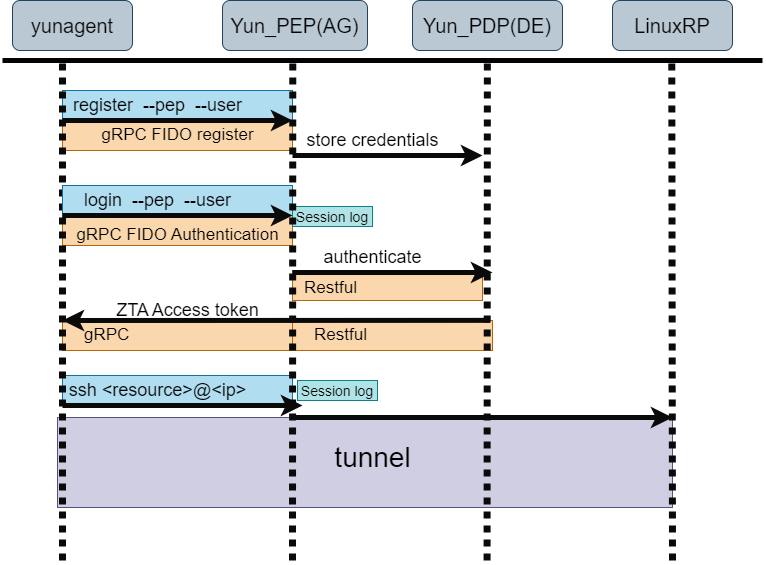

The diagram above was exported from draw.io. Its source (the exported page's mxGraphModel, read from the mxfile embedded in the PNG):
<mxGraphModel dx="849" dy="548" grid="1" gridSize="10" guides="1" tooltips="1" connect="1" arrows="1" fold="1" page="1" pageScale="1" pageWidth="850" pageHeight="1100" background="#FFFFFF" math="0" shadow="0">
  <root>
    <mxCell id="0" />
    <mxCell id="1" parent="0" />
    <mxCell id="49" value="" style="group" vertex="1" connectable="0" parent="1">
      <mxGeometry x="125" y="480" width="615" height="90" as="geometry" />
    </mxCell>
    <mxCell id="43" value="　" style="rounded=0;whiteSpace=wrap;html=1;fontSize=18;fillColor=#d0cee2;strokeColor=#56517e;align=left;" parent="49" vertex="1">
      <mxGeometry y="-23" width="615" height="90" as="geometry" />
    </mxCell>
    <mxCell id="42" value="" style="endArrow=classic;html=1;strokeColor=#0A0A0A;strokeWidth=5;fontSize=20;fontColor=#050505;" parent="49" edge="1">
      <mxGeometry width="50" height="50" relative="1" as="geometry">
        <mxPoint x="234.99999999999977" y="-23" as="sourcePoint" />
        <mxPoint x="615" y="-23" as="targetPoint" />
      </mxGeometry>
    </mxCell>
    <mxCell id="44" value="&lt;font style=&quot;&quot;&gt;&lt;font style=&quot;font-size: 28px;&quot; color=&quot;#000000&quot;&gt;tunnel&lt;/font&gt;&lt;br&gt;&lt;/font&gt;" style="text;html=1;align=center;verticalAlign=middle;resizable=0;points=[];autosize=1;strokeColor=none;fillColor=none;" parent="49" vertex="1">
      <mxGeometry x="265" y="-8" width="100" height="50" as="geometry" />
    </mxCell>
    <mxCell id="37" value="　" style="rounded=0;whiteSpace=wrap;html=1;fontSize=18;fillColor=#b1ddf0;strokeColor=#10739e;align=left;" parent="1" vertex="1">
      <mxGeometry x="130" y="415" width="230" height="30" as="geometry" />
    </mxCell>
    <mxCell id="35" value="　" style="rounded=0;whiteSpace=wrap;html=1;fontSize=18;fillColor=#fad7ac;strokeColor=#b46504;align=left;" parent="1" vertex="1">
      <mxGeometry x="130" y="360" width="240" height="30" as="geometry" />
    </mxCell>
    <mxCell id="33" value="　" style="rounded=0;whiteSpace=wrap;html=1;fontSize=18;fillColor=#fad7ac;strokeColor=#b46504;align=left;" parent="1" vertex="1">
      <mxGeometry x="360" y="360" width="200" height="30" as="geometry" />
    </mxCell>
    <mxCell id="30" value="　" style="rounded=0;whiteSpace=wrap;html=1;fontSize=18;fillColor=#fad7ac;strokeColor=#b46504;align=left;" parent="1" vertex="1">
      <mxGeometry x="360" y="310" width="190" height="30" as="geometry" />
    </mxCell>
    <mxCell id="23" value="　" style="rounded=0;whiteSpace=wrap;html=1;fontSize=18;fillColor=#fad7ac;strokeColor=#b46504;align=left;" parent="1" vertex="1">
      <mxGeometry x="130" y="255" width="230" height="30" as="geometry" />
    </mxCell>
    <mxCell id="15" value="　" style="rounded=0;whiteSpace=wrap;html=1;fontSize=18;fillColor=#fad7ac;strokeColor=#b46504;align=left;" parent="1" vertex="1">
      <mxGeometry x="130" y="160" width="230" height="30" as="geometry" />
    </mxCell>
    <mxCell id="13" value="　" style="rounded=0;whiteSpace=wrap;html=1;fontSize=18;fillColor=#b1ddf0;strokeColor=#10739e;align=left;" parent="1" vertex="1">
      <mxGeometry x="130" y="130" width="230" height="30" as="geometry" />
    </mxCell>
    <mxCell id="2" value="&lt;font style=&quot;font-size: 20px;&quot; color=&quot;#050505&quot;&gt;yunagent&lt;/font&gt;" style="rounded=1;whiteSpace=wrap;html=1;fillColor=#bac8d3;strokeColor=#23445d;" parent="1" vertex="1">
      <mxGeometry x="80" y="40" width="120" height="50" as="geometry" />
    </mxCell>
    <mxCell id="3" value="" style="endArrow=none;html=1;fontSize=16;strokeWidth=5;strokeColor=#030303;" parent="1" edge="1">
      <mxGeometry width="50" height="50" relative="1" as="geometry">
        <mxPoint x="70" y="100" as="sourcePoint" />
        <mxPoint x="830" y="100" as="targetPoint" />
      </mxGeometry>
    </mxCell>
    <mxCell id="4" value="&lt;font style=&quot;font-size: 20px;&quot; color=&quot;#050505&quot;&gt;Yun_PEP(AG)&lt;/font&gt;" style="rounded=1;whiteSpace=wrap;html=1;fillColor=#bac8d3;strokeColor=#23445d;" parent="1" vertex="1">
      <mxGeometry x="290" y="40" width="145" height="50" as="geometry" />
    </mxCell>
    <mxCell id="5" value="&lt;font style=&quot;font-size: 20px;&quot; color=&quot;#050505&quot;&gt;Yun_PDP(DE)&lt;/font&gt;" style="rounded=1;whiteSpace=wrap;html=1;fillColor=#bac8d3;strokeColor=#23445d;" parent="1" vertex="1">
      <mxGeometry x="480" y="40" width="150" height="50" as="geometry" />
    </mxCell>
    <mxCell id="6" value="&lt;font style=&quot;font-size: 20px;&quot; color=&quot;#050505&quot;&gt;LinuxRP&lt;/font&gt;" style="rounded=1;whiteSpace=wrap;html=1;fillColor=#bac8d3;strokeColor=#23445d;" parent="1" vertex="1">
      <mxGeometry x="680" y="40" width="120" height="50" as="geometry" />
    </mxCell>
    <mxCell id="7" value="" style="endArrow=none;dashed=1;html=1;dashPattern=1 1;strokeWidth=7;fontSize=16;strokeColor=#0A0A0A;" parent="1" edge="1">
      <mxGeometry width="50" height="50" relative="1" as="geometry">
        <mxPoint x="130" y="600" as="sourcePoint" />
        <mxPoint x="130.00000000000003" y="100" as="targetPoint" />
      </mxGeometry>
    </mxCell>
    <mxCell id="9" value="" style="endArrow=none;dashed=1;html=1;dashPattern=1 1;strokeWidth=7;fontSize=16;strokeColor=#0A0A0A;" parent="1" edge="1">
      <mxGeometry width="50" height="50" relative="1" as="geometry">
        <mxPoint x="554.58" y="600" as="sourcePoint" />
        <mxPoint x="554.8699999999998" y="100.00000000000011" as="targetPoint" />
      </mxGeometry>
    </mxCell>
    <mxCell id="10" value="" style="endArrow=none;dashed=1;html=1;dashPattern=1 1;strokeWidth=7;fontSize=16;strokeColor=#0A0A0A;" parent="1" edge="1">
      <mxGeometry width="50" height="50" relative="1" as="geometry">
        <mxPoint x="740" y="600" as="sourcePoint" />
        <mxPoint x="739.2899999999997" y="100.00000000000011" as="targetPoint" />
      </mxGeometry>
    </mxCell>
    <mxCell id="11" value="" style="endArrow=classic;html=1;strokeColor=#0A0A0A;strokeWidth=5;fontSize=20;fontColor=#050505;entryX=1;entryY=1;entryDx=0;entryDy=0;" parent="1" target="13" edge="1">
      <mxGeometry width="50" height="50" relative="1" as="geometry">
        <mxPoint x="130" y="160" as="sourcePoint" />
        <mxPoint x="350" y="160" as="targetPoint" />
      </mxGeometry>
    </mxCell>
    <mxCell id="12" value="&lt;font style=&quot;&quot;&gt;&lt;font style=&quot;font-size: 18px;&quot; color=&quot;#000000&quot;&gt;register&amp;nbsp; --pep&amp;nbsp; --user&lt;/font&gt;&lt;br&gt;&lt;/font&gt;" style="text;html=1;align=center;verticalAlign=middle;resizable=0;points=[];autosize=1;strokeColor=none;fillColor=none;" parent="1" vertex="1">
      <mxGeometry x="130" y="125" width="190" height="40" as="geometry" />
    </mxCell>
    <mxCell id="16" value="&lt;font style=&quot;&quot;&gt;&lt;font style=&quot;font-size: 17px;&quot; color=&quot;#000000&quot;&gt;gRPC FIDO register&lt;/font&gt;&lt;br&gt;&lt;/font&gt;" style="text;html=1;align=center;verticalAlign=middle;resizable=0;points=[];autosize=1;strokeColor=none;fillColor=none;" parent="1" vertex="1">
      <mxGeometry x="155" y="160" width="180" height="30" as="geometry" />
    </mxCell>
    <mxCell id="17" value="" style="endArrow=classic;html=1;strokeColor=#0A0A0A;strokeWidth=5;fontSize=20;fontColor=#050505;" parent="1" edge="1">
      <mxGeometry width="50" height="50" relative="1" as="geometry">
        <mxPoint x="360" y="195" as="sourcePoint" />
        <mxPoint x="550" y="195" as="targetPoint" />
      </mxGeometry>
    </mxCell>
    <mxCell id="18" value="&lt;div style=&quot;text-align: left;&quot;&gt;&lt;span style=&quot;font-size: 18px; color: rgb(0, 0, 0); background-color: initial;&quot;&gt;store credentials&lt;/span&gt;&lt;/div&gt;" style="text;html=1;align=center;verticalAlign=middle;resizable=0;points=[];autosize=1;strokeColor=none;fillColor=none;" parent="1" vertex="1">
      <mxGeometry x="360" y="160" width="160" height="40" as="geometry" />
    </mxCell>
    <mxCell id="19" value="　" style="rounded=0;whiteSpace=wrap;html=1;fontSize=18;fillColor=#b1ddf0;strokeColor=#10739e;align=left;" parent="1" vertex="1">
      <mxGeometry x="130" y="225" width="230" height="30" as="geometry" />
    </mxCell>
    <mxCell id="20" value="&lt;font style=&quot;&quot;&gt;&lt;font style=&quot;font-size: 18px;&quot; color=&quot;#000000&quot;&gt;login&amp;nbsp; --pep&amp;nbsp; --user&lt;/font&gt;&lt;br&gt;&lt;/font&gt;" style="text;html=1;align=center;verticalAlign=middle;resizable=0;points=[];autosize=1;strokeColor=none;fillColor=none;" parent="1" vertex="1">
      <mxGeometry x="140" y="220" width="170" height="40" as="geometry" />
    </mxCell>
    <mxCell id="21" value="&lt;font style=&quot;&quot;&gt;&lt;font style=&quot;font-size: 17px;&quot; color=&quot;#000000&quot;&gt;gRPC FIDO Authentication&lt;/font&gt;&lt;br&gt;&lt;/font&gt;" style="text;html=1;align=center;verticalAlign=middle;resizable=0;points=[];autosize=1;strokeColor=none;fillColor=none;" parent="1" vertex="1">
      <mxGeometry x="130" y="260" width="230" height="30" as="geometry" />
    </mxCell>
    <mxCell id="22" value="" style="endArrow=classic;html=1;strokeColor=#0A0A0A;strokeWidth=5;fontSize=20;fontColor=#050505;entryX=1;entryY=1;entryDx=0;entryDy=0;" parent="1" edge="1">
      <mxGeometry width="50" height="50" relative="1" as="geometry">
        <mxPoint x="130" y="255" as="sourcePoint" />
        <mxPoint x="359.9999999999998" y="255" as="targetPoint" />
      </mxGeometry>
    </mxCell>
    <mxCell id="24" value="" style="endArrow=classic;html=1;strokeColor=#0A0A0A;strokeWidth=5;fontSize=20;fontColor=#050505;" parent="1" edge="1">
      <mxGeometry width="50" height="50" relative="1" as="geometry">
        <mxPoint x="360" y="312" as="sourcePoint" />
        <mxPoint x="560" y="312" as="targetPoint" />
      </mxGeometry>
    </mxCell>
    <mxCell id="25" value="&lt;div style=&quot;text-align: left;&quot;&gt;&lt;span style=&quot;font-size: 18px; color: rgb(0, 0, 0); background-color: initial;&quot;&gt;authenticate&lt;/span&gt;&lt;/div&gt;" style="text;html=1;align=center;verticalAlign=middle;resizable=0;points=[];autosize=1;strokeColor=none;fillColor=none;" parent="1" vertex="1">
      <mxGeometry x="380" y="277" width="120" height="40" as="geometry" />
    </mxCell>
    <mxCell id="26" value="" style="endArrow=classic;html=1;strokeColor=#0A0A0A;strokeWidth=5;fontSize=20;fontColor=#050505;exitX=0.987;exitY=-0.005;exitDx=0;exitDy=0;exitPerimeter=0;" parent="1" edge="1" source="33">
      <mxGeometry width="50" height="50" relative="1" as="geometry">
        <mxPoint x="540" y="360" as="sourcePoint" />
        <mxPoint x="130" y="360" as="targetPoint" />
      </mxGeometry>
    </mxCell>
    <mxCell id="27" value="&lt;div style=&quot;text-align: left;&quot;&gt;&lt;span style=&quot;font-size: 18px; color: rgb(0, 0, 0); background-color: initial;&quot;&gt;ZTA Access token&lt;/span&gt;&lt;/div&gt;" style="text;html=1;align=center;verticalAlign=middle;resizable=0;points=[];autosize=1;strokeColor=none;fillColor=none;" parent="1" vertex="1">
      <mxGeometry x="170" y="330" width="170" height="40" as="geometry" />
    </mxCell>
    <mxCell id="29" value="&lt;div style=&quot;&quot;&gt;&lt;span style=&quot;font-size: 17px; color: rgb(0, 0, 0); background-color: initial;&quot;&gt;Restful&lt;/span&gt;&lt;/div&gt;" style="text;html=1;align=left;verticalAlign=middle;resizable=0;points=[];autosize=1;strokeColor=none;fillColor=none;" parent="1" vertex="1">
      <mxGeometry x="370" y="313" width="80" height="30" as="geometry" />
    </mxCell>
    <mxCell id="34" value="&lt;div style=&quot;&quot;&gt;&lt;span style=&quot;font-size: 17px; color: rgb(0, 0, 0); background-color: initial;&quot;&gt;Restful&lt;/span&gt;&lt;/div&gt;" style="text;html=1;align=left;verticalAlign=middle;resizable=0;points=[];autosize=1;strokeColor=none;fillColor=none;" parent="1" vertex="1">
      <mxGeometry x="380" y="360" width="80" height="30" as="geometry" />
    </mxCell>
    <mxCell id="36" value="&lt;div style=&quot;&quot;&gt;&lt;span style=&quot;font-size: 17px; color: rgb(0, 0, 0); background-color: initial;&quot;&gt;gRPC&lt;/span&gt;&lt;/div&gt;" style="text;html=1;align=left;verticalAlign=middle;resizable=0;points=[];autosize=1;strokeColor=none;fillColor=none;" parent="1" vertex="1">
      <mxGeometry x="150" y="360" width="70" height="30" as="geometry" />
    </mxCell>
    <mxCell id="38" value="&lt;font style=&quot;&quot;&gt;&lt;font style=&quot;font-size: 18px;&quot; color=&quot;#000000&quot;&gt;ssh &amp;lt;resource&amp;gt;@&amp;lt;ip&amp;gt;&lt;/font&gt;&lt;br&gt;&lt;/font&gt;" style="text;html=1;align=center;verticalAlign=middle;resizable=0;points=[];autosize=1;strokeColor=none;fillColor=none;" parent="1" vertex="1">
      <mxGeometry x="125" y="410" width="200" height="40" as="geometry" />
    </mxCell>
    <mxCell id="39" value="" style="endArrow=classic;html=1;strokeColor=#0A0A0A;strokeWidth=5;fontSize=20;fontColor=#050505;" parent="1" edge="1">
      <mxGeometry width="50" height="50" relative="1" as="geometry">
        <mxPoint x="130" y="445" as="sourcePoint" />
        <mxPoint x="370" y="445" as="targetPoint" />
      </mxGeometry>
    </mxCell>
    <mxCell id="46" value="&lt;font style=&quot;font-size: 14px;&quot; color=&quot;#050505&quot;&gt;Session log&lt;/font&gt;" style="rounded=0;whiteSpace=wrap;html=1;fontSize=18;fillColor=#b0e3e6;strokeColor=#0e8088;align=center;" vertex="1" parent="1">
      <mxGeometry x="360" y="246" width="80" height="20" as="geometry" />
    </mxCell>
    <mxCell id="47" value="&lt;font style=&quot;font-size: 14px;&quot; color=&quot;#050505&quot;&gt;Session log&lt;/font&gt;" style="rounded=0;whiteSpace=wrap;html=1;fontSize=18;fillColor=#b0e3e6;strokeColor=#0e8088;align=center;" vertex="1" parent="1">
      <mxGeometry x="365" y="420" width="80" height="20" as="geometry" />
    </mxCell>
    <mxCell id="8" value="" style="endArrow=none;dashed=1;html=1;dashPattern=1 1;strokeWidth=7;fontSize=16;strokeColor=#0A0A0A;" parent="1" edge="1">
      <mxGeometry width="50" height="50" relative="1" as="geometry">
        <mxPoint x="360" y="600" as="sourcePoint" />
        <mxPoint x="360.28999999999974" y="100.00000000000011" as="targetPoint" />
      </mxGeometry>
    </mxCell>
  </root>
</mxGraphModel>